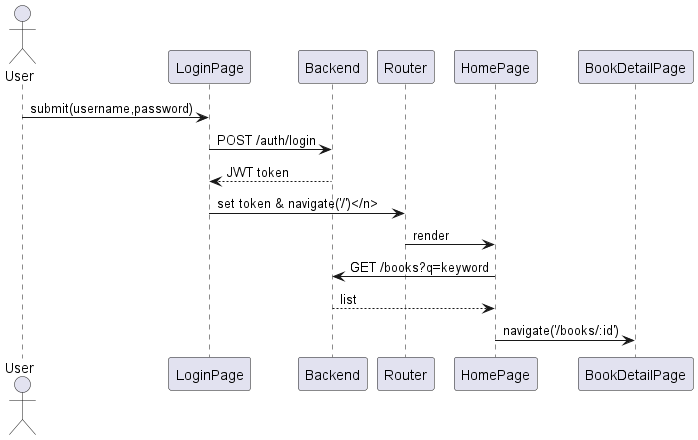

The diagram above was rendered by PlantUML. Its source (embedded in the PNG):
@startuml
actor User
User -> LoginPage: submit(username,password)
LoginPage -> Backend: POST /auth/login
Backend --> LoginPage: JWT token
LoginPage -> Router: set token & navigate('/')</n>
Router -> HomePage: render
HomePage -> Backend: GET /books?q=keyword
Backend --> HomePage: list
HomePage -> BookDetailPage: navigate('/books/:id')
@enduml